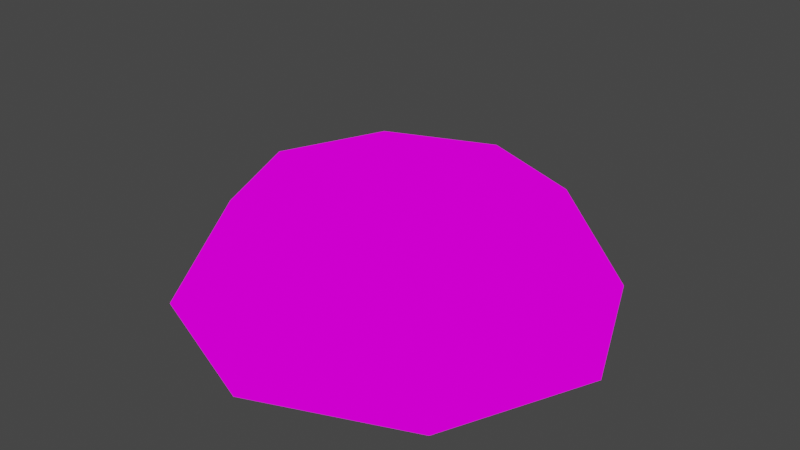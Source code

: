 # Source: bread.blend  (saved by Blender 2.93.20; exported with 4.5.12 LTS)
import bpy
from mathutils import Matrix  # noqa: F401  (used for matrix-valued properties, if any)

bpy.ops.wm.read_factory_settings(use_empty=True)
scene = bpy.context.scene
scene.name = 'Scene'

# ---- collections
col_collection = bpy.data.collections.new('Collection'); scene.collection.children.link(col_collection)

# ---- images (referenced by path relative to the original .blend; pixels are not part of the script)
import os
ASSET_DIR = os.environ.get("B2B_ASSET_DIR", "")  # directory of the original .blend (textures are referenced by path, not embedded)
HERE = os.path.dirname(os.path.abspath(__file__))  # packed textures are extracted next to this script under _unpacked/

def load_image(name, relpath, width, height, colorspace="sRGB"):
    """Load a texture the original file referenced (path relative to the .blend, or extracted next to this script)."""
    p = next((c for c in (os.path.join(HERE, relpath), os.path.join(ASSET_DIR, relpath)) if relpath and os.path.exists(c)), "")
    if p:
        img = bpy.data.images.load(p, check_existing=True)
        img.name = name
    else:  # same state as the original file: an image datablock whose file is absent (Cycles renders it pink)
        img = bpy.data.images.new(name, width, height)
        img.source = "FILE"
        img.filepath = "//" + (relpath or name)
    img.colorspace_settings.name = colorspace
    return img
img_breadtext_jpg = load_image('breadtext.jpg', 'breadtext.jpg', 1024, 1024, 'sRGB')

# ---- materials (node trees are filled in below, after node groups)
mat_bread = bpy.data.materials.new('bread')
mat_bread.use_transparent_shadow = False

# ---- material node trees
mat_bread.use_nodes = True; mat_bread.node_tree.nodes.clear()
_N = mat_bread.node_tree.nodes; _L = mat_bread.node_tree.links
n0 = _N.new('ShaderNodeOutputMaterial'); n0.name = 'Material Output'; n0.location = (300, 300)
n1 = _N.new('ShaderNodeEmission'); n1.name = 'Emission'; n1.location = (10, 300)
n2 = _N.new('ShaderNodeTexImage'); n2.name = 'Image Texture'; n2.location = (-280, 280)
n2.image = img_breadtext_jpg
n2.interpolation = 'Closest'
_L.new(n1.outputs[0], n0.inputs[0])
_L.new(n2.outputs[0], n1.inputs[0])
n0.is_active_output = True

# ---- world
world_world = bpy.data.worlds.new('World'); scene.world = world_world
world_world.use_nodes = True; world_world.node_tree.nodes.clear()
_N = world_world.node_tree.nodes; _L = world_world.node_tree.links
n0 = _N.new('ShaderNodeOutputWorld'); n0.name = 'World Output'; n0.location = (300, 300)
n1 = _N.new('ShaderNodeBackground'); n1.name = 'Background'; n1.location = (10, 300)
n1.inputs[0].default_value = (0.05088, 0.05088, 0.05088, 1.0)
_L.new(n1.outputs[0], n0.inputs[0])
n0.is_active_output = True
world_world.color = (0.05088, 0.05088, 0.05088)
world_world.use_sun_shadow = False
world_world.sun_shadow_jitter_overblur = 0.0

# ---- meshes
me_sphere = bpy.data.meshes.new('Sphere')
me_sphere.from_pydata([(-1.858e-08, 0.8607, 0.6584), (-1.858e-08, 1.217, 0.06048), (0.6262, 0.6086, 0.6584), (0.8855, 0.8607, 0.06048), (0.8855, -9.23e-08, 0.6584), (1.252, -5.602e-08, 0.06048), (0.6262, -0.6086, 0.6584), (0.8855, -0.8607, 0.06048), (2.152e-08, -0.8607, 0.6584), (-1.581e-08, -1.217, 0.06048), (-9.599e-08, -1.702e-07, 0.906), (-0.6262, -0.6086, 0.6584), (-0.8855, -0.8607, 0.06048), (-0.8855, -9.23e-08, 0.6584), (-1.252, -5.602e-08, 0.06048), (-0.6262, 0.6086, 0.6584), (-0.8855, 0.8607, 0.06048)], [], [(0, 10, 2), (1, 0, 2, 3), (3, 2, 4, 5), (2, 10, 4), (5, 4, 6, 7), (4, 10, 6), (6, 10, 8), (7, 6, 8, 9), (8, 10, 11), (9, 8, 11, 12), (11, 10, 13), (12, 11, 13, 14), (1, 3, 5, 7, 9, 12, 14, 16), (13, 10, 15), (14, 13, 15, 16), (15, 10, 0), (16, 15, 0, 1)])
_uv = me_sphere.uv_layers.new(name='UVMap')
_uv.uv.foreach_set('vector', [0.2198, 0.4635, 0.5085, 0.5819, 0.2198, 0.7114, 0.1571, 0.5, 0.1983, 0.5, 0.2059, 0.5476, 0.1679, 0.5673, 0.1656, 0.3882, 0.2305, 0.421, 0.2168, 0.5, 0.1463, 0.5, 0.2198, 0.7114, 0.5085, 0.5819, 0.4083, 0.8833, 0.1463, 0.5, 0.2168, 0.5, 0.2305, 0.579, 0.1656, 0.6118, 0.4083, 0.8833, 0.5085, 0.5819, 0.6086, 0.8788, 0.6086, 0.8788, 0.5085, 0.5819, 0.7504, 0.7003, 0.1604, 0.3956, 0.2194, 0.4262, 0.2076, 0.5, 0.1436, 0.5, 0.7504, 0.7003, 0.5085, 0.5819, 0.782, 0.4524, 0.1436, 0.5, 0.2076, 0.5, 0.2194, 0.5738, 0.1604, 0.6044, 0.782, 0.4524, 0.5085, 0.5819, 0.6087, 0.2024, 0.175, 0.4343, 0.2131, 0.4535, 0.2051, 0.5, 0.1636, 0.5, 0.2524, 0.4854, 0.2246, 0.5204, 0.1854, 0.5214, 0.1576, 0.4877, 0.1576, 0.439, 0.1854, 0.404, 0.2246, 0.403, 0.2524, 0.4367, 0.6087, 0.2024, 0.5085, 0.5819, 0.4084, 0.207, 0.1636, 0.5, 0.2051, 0.5, 0.2131, 0.5465, 0.175, 0.5657, 0.4084, 0.207, 0.5085, 0.5819, 0.2198, 0.4635, 0.1679, 0.4327, 0.2059, 0.4524, 0.1983, 0.5, 0.1571, 0.5])
me_sphere.materials.append(mat_bread)
me_sphere.use_remesh_fix_poles = True
me_sphere.use_remesh_preserve_attributes = False
me_sphere.update()

# ---- objects
ob_sphere = bpy.data.objects.new('Sphere', me_sphere)

# ---- transforms, parenting, visibility, modifiers, constraints
ob_sphere.location = (0.0, 0.0, 0.0)

# ---- collection membership
col_collection.objects.link(ob_sphere)

# ---- scene / render settings (as saved in the file)
scene.frame_start = 1; scene.frame_end = 250; scene.frame_set(0)
scene.render.engine = 'BLENDER_EEVEE_NEXT'
scene.cycles.use_denoising = False
scene.cycles.samples = 128
scene.cycles.sampling_pattern = 'TABULATED_SOBOL'
scene.cycles.use_adaptive_sampling = False
scene.cycles.use_light_tree = False
scene.view_settings.view_transform = 'Filmic'
bpy.context.view_layer.update()

# ---- added for rendering (the .blend has no active camera): camera
cam_auto = bpy.data.cameras.new('AutoCamera')
cam_auto.lens = 50.0
cam_auto.sensor_width = 36.0
cam_auto.clip_end = 1000.0
ob_auto_camera = bpy.data.objects.new('AutoCamera', cam_auto)
scene.collection.objects.link(ob_auto_camera)
ob_auto_camera.location = (3.32503, -3.99004, 3.14328)
ob_auto_camera.rotation_euler = (1.09748, -7.21219e-08, 0.694738)
scene.camera = ob_auto_camera
bpy.context.view_layer.update()
